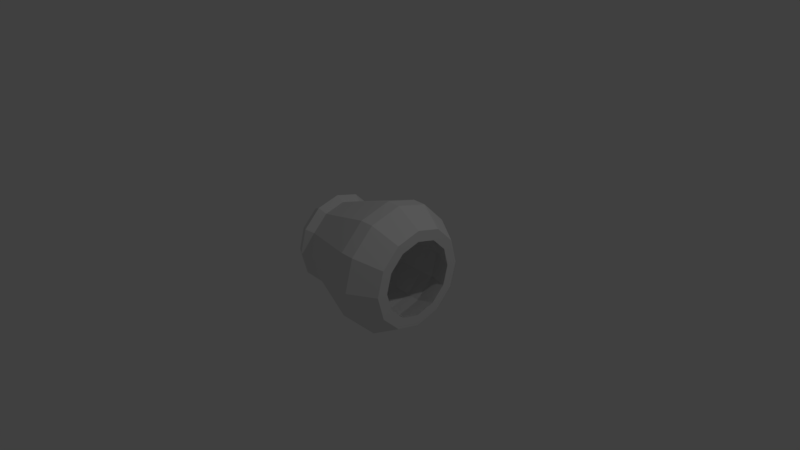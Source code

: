 # Source: spaceShip-engine-right.blend  (saved by Blender 2.78.0; exported with 4.5.12 LTS)
import bpy
from mathutils import Matrix  # noqa: F401  (used for matrix-valued properties, if any)

bpy.ops.wm.read_factory_settings(use_empty=True)
scene = bpy.context.scene
scene.name = 'Scene'

# ---- collections
col_collection_1 = bpy.data.collections.new('Collection 1'); scene.collection.children.link(col_collection_1)

# ---- materials (node trees are filled in below, after node groups)
mat_enginetexturematerial = bpy.data.materials.new('EngineTextureMaterial')
mat_enginetexturematerial.alpha_threshold = 0.0
mat_enginetexturematerial.use_transparent_shadow = False
mat_enginetexturematerial.roughness = 0.5

# ---- material node trees

# ---- world
world_world = bpy.data.worlds.new('World'); scene.world = world_world
world_world.color = (0.05088, 0.05088, 0.05088)
world_world.use_sun_shadow = False
world_world.sun_shadow_jitter_overblur = 0.0
world_world.cycles.sampling_method = 'MANUAL'

# ---- cameras
cam_camera = bpy.data.cameras.new('Camera')
cam_camera.clip_end = 100.0
cam_camera.lens = 35.0
cam_camera.sensor_width = 32.0
cam_camera.sensor_height = 18.0
cam_camera.ortho_scale = 7.314
cam_camera.dof.focus_distance = 0.0
cam_camera.dof.aperture_fstop = 128.0

# ---- lights
light_lamp = bpy.data.lights.new('Lamp', 'POINT')
light_lamp.transmission_factor = 0.0
light_lamp.cutoff_distance = 30.0
light_lamp.energy = 100.0
light_lamp.shadow_buffer_clip_start = 1.001
light_lamp.shadow_soft_size = 0.1
light_lamp.shadow_maximum_resolution = 0.006
light_lamp.use_absolute_resolution = True

# ---- meshes
me_torus_000 = bpy.data.meshes.new('Torus.000')
me_torus_000.from_pydata([(1.25, -7.451e-08, -1.219), (1.125, -7.451e-08, -1.002), (0.875, -7.451e-08, -1.002), (0.75, -7.451e-08, -1.219), (0.875, -7.451e-08, -1.435), (1.125, -7.451e-08, -1.435), (1.083, 0.625, -1.219), (0.9743, 0.5625, -1.002), (0.7578, 0.4375, -1.002), (0.6495, 0.375, -1.219), (0.7578, 0.4375, -1.435), (0.9743, 0.5625, -1.435), (0.625, 1.083, -1.219), (0.5625, 0.9743, -1.002), (0.4375, 0.7578, -1.002), (0.375, 0.6495, -1.219), (0.4375, 0.7578, -1.435), (0.5625, 0.9743, -1.435), (1.086e-07, 1.25, -1.219), (1.682e-07, 1.125, -1.002), (1.384e-07, 0.875, -1.002), (1.384e-07, 0.75, -1.219), (1.384e-07, 0.875, -1.435), (1.682e-07, 1.125, -1.435), (-0.625, 1.083, -1.219), (-0.5625, 0.9743, -1.002), (-0.4375, 0.7578, -1.002), (-0.375, 0.6495, -1.219), (-0.4375, 0.7578, -1.435), (-0.5625, 0.9743, -1.435), (-1.083, 0.625, -1.219), (-0.9743, 0.5625, -1.002), (-0.7578, 0.4375, -1.002), (-0.6495, 0.375, -1.219), (-0.7578, 0.4375, -1.435), (-0.9743, 0.5625, -1.435), (-1.25, 2.98e-08, -1.219), (-1.125, 2.98e-08, -1.002), (-0.875, 0.0, -1.002), (-0.75, -1.49e-08, -1.219), (-0.875, 0.0, -1.435), (-1.125, 2.98e-08, -1.435), (-1.083, -0.625, -1.219), (-0.9743, -0.5625, -1.002), (-0.7578, -0.4375, -1.002), (-0.6495, -0.375, -1.219), (-0.7578, -0.4375, -1.435), (-0.9743, -0.5625, -1.435), (-0.625, -1.083, -1.219), (-0.5625, -0.9743, -1.002), (-0.4375, -0.7578, -1.002), (-0.375, -0.6495, -1.219), (-0.4375, -0.7578, -1.435), (-0.5625, -0.9743, -1.435), (1.086e-07, -1.25, -1.219), (1.682e-07, -1.125, -1.002), (1.384e-07, -0.875, -1.002), (1.384e-07, -0.75, -1.219), (1.384e-07, -0.875, -1.435), (1.682e-07, -1.125, -1.435), (0.625, -1.083, -1.219), (0.5625, -0.9743, -1.002), (0.4375, -0.7578, -1.002), (0.375, -0.6495, -1.219), (0.4375, -0.7578, -1.435), (0.5625, -0.9743, -1.435), (1.083, -0.625, -1.219), (0.9743, -0.5625, -1.002), (0.7578, -0.4375, -1.002), (0.6495, -0.375, -1.219), (0.7578, -0.4375, -1.435), (0.9743, -0.5625, -1.435), (-0.8691, 1.505, 0.7398), (-0.6759, 1.171, 0.7398), (-0.6759, -1.171, 0.7398), (8.396e-08, -1.352, 0.7398), (-1.738, 4.47e-08, 0.7398), (-1.505, -0.8691, 0.7398), (-0.8691, -1.505, 0.7398), (0.6759, -1.171, 0.7398), (-1.171, -0.6759, 0.7398), (0.8691, -1.505, 0.7398), (1.505, -0.8691, 0.7398), (0.6759, 1.171, 0.7398), (8.396e-08, 1.352, 0.7398), (-1.505, 0.8691, 0.7398), (-1.171, 0.6759, 0.7398), (1.171, 0.6759, 0.7398), (1.505, 0.8691, 0.7398), (0.8691, 1.505, 0.7398), (1.738, -1.043e-07, 0.7398), (1.352, -1.043e-07, 0.7398), (1.171, -0.6759, 0.7398), (1.3e-07, -1.738, 0.7398), (-1.352, 1.49e-08, 0.7398), (1.3e-07, 1.738, 0.7398), (-0.8691, 1.505, 1.115), (-0.6759, 1.171, 1.115), (-0.6759, -1.171, 1.115), (1.123e-07, -1.352, 1.115), (-1.738, 4.47e-08, 1.115), (-1.505, -0.8691, 1.115), (-0.8691, -1.505, 1.115), (0.6759, -1.171, 1.115), (-1.171, -0.6759, 1.115), (0.8691, -1.505, 1.115), (1.505, -0.8691, 1.115), (0.6759, 1.171, 1.115), (1.123e-07, 1.352, 1.115), (-1.505, 0.8691, 1.115), (-1.171, 0.6759, 1.115), (1.171, 0.6759, 1.115), (1.505, 0.8691, 1.115), (0.8691, 1.505, 1.115), (1.738, -1.043e-07, 1.115), (1.352, -1.043e-07, 1.115), (1.171, -0.6759, 1.115), (1.583e-07, -1.738, 1.115), (-1.352, 1.49e-08, 1.115), (1.583e-07, 1.738, 1.115), (-0.6609, 1.145, 1.802), (-0.514, 0.8904, 1.802), (-0.514, -0.8904, 1.802), (1.12e-07, -1.028, 1.802), (-1.322, 2.98e-08, 1.802), (-1.145, -0.6609, 1.802), (-0.6609, -1.145, 1.802), (0.514, -0.8904, 1.802), (-0.8904, -0.514, 1.802), (0.6609, -1.145, 1.802), (1.145, -0.6609, 1.802), (0.514, 0.8904, 1.802), (1.12e-07, 1.028, 1.802), (-1.145, 0.6609, 1.802), (-0.8904, 0.514, 1.802), (0.8904, 0.514, 1.802), (1.145, 0.6609, 1.802), (0.6609, 1.145, 1.802), (1.322, -8.941e-08, 1.802), (1.028, -8.941e-08, 1.802), (0.8904, -0.514, 1.802), (1.47e-07, -1.322, 1.802), (-1.028, 1.49e-08, 1.802), (1.47e-07, 1.322, 1.802)], [], [(0, 6, 7, 1), (61, 67, 82, 81), (2, 8, 9, 3), (3, 9, 10, 4), (4, 10, 11, 5), (0, 5, 11, 6), (6, 12, 13, 7), (1, 7, 88, 90), (8, 14, 15, 9), (9, 15, 16, 10), (10, 16, 17, 11), (11, 17, 12, 6), (12, 18, 19, 13), (19, 25, 72, 95), (14, 20, 21, 15), (15, 21, 22, 16), (16, 22, 23, 17), (17, 23, 18, 12), (18, 24, 25, 19), (43, 49, 78, 77), (20, 26, 27, 21), (21, 27, 28, 22), (22, 28, 29, 23), (23, 29, 24, 18), (24, 30, 31, 25), (50, 44, 80, 74), (26, 32, 33, 27), (27, 33, 34, 28), (28, 34, 35, 29), (29, 35, 30, 24), (30, 36, 37, 31), (56, 50, 74, 75), (32, 38, 39, 33), (33, 39, 40, 34), (34, 40, 41, 35), (35, 41, 36, 30), (36, 42, 43, 37), (62, 56, 75, 79), (38, 44, 45, 39), (39, 45, 46, 40), (40, 46, 47, 41), (41, 47, 42, 36), (42, 48, 49, 43), (55, 61, 81, 93), (44, 50, 51, 45), (45, 51, 52, 46), (46, 52, 53, 47), (47, 53, 48, 42), (48, 54, 55, 49), (25, 31, 85, 72), (50, 56, 57, 51), (51, 57, 58, 52), (52, 58, 59, 53), (53, 59, 54, 48), (54, 60, 61, 55), (26, 20, 84, 73), (56, 62, 63, 57), (57, 63, 64, 58), (58, 64, 65, 59), (59, 65, 60, 54), (60, 66, 67, 61), (38, 32, 86, 94), (62, 68, 69, 63), (63, 69, 70, 64), (64, 70, 71, 65), (65, 71, 66, 60), (66, 0, 1, 67), (32, 26, 73, 86), (68, 2, 3, 69), (69, 3, 4, 70), (70, 4, 5, 71), (71, 5, 0, 66), (87, 91, 115, 111), (74, 80, 104, 98), (75, 74, 98, 99), (73, 84, 108, 97), (78, 93, 117, 102), (84, 83, 107, 108), (85, 76, 100, 109), (76, 77, 101, 100), (92, 79, 103, 116), (77, 78, 102, 101), (72, 85, 109, 96), (95, 72, 96, 119), (67, 1, 90, 82), (8, 2, 91, 87), (20, 14, 83, 84), (31, 37, 76, 85), (2, 68, 92, 91), (13, 19, 95, 89), (44, 38, 94, 80), (37, 43, 77, 76), (14, 8, 87, 83), (68, 62, 79, 92), (49, 55, 93, 78), (7, 13, 89, 88), (115, 116, 140, 139), (107, 111, 135, 131), (110, 97, 121, 134), (112, 113, 137, 136), (113, 119, 143, 137), (118, 110, 134, 142), (117, 105, 129, 141), (106, 114, 138, 130), (114, 112, 136, 138), (105, 106, 130, 129), (111, 115, 139, 135), (98, 104, 128, 122), (81, 82, 106, 105), (90, 88, 112, 114), (82, 90, 114, 106), (93, 81, 105, 117), (94, 86, 110, 118), (89, 95, 119, 113), (88, 89, 113, 112), (86, 73, 97, 110), (83, 87, 111, 107), (91, 92, 116, 115), (80, 94, 118, 104), (79, 75, 99, 103), (138, 136, 135, 139), (136, 137, 131, 135), (137, 143, 132, 131), (143, 120, 121, 132), (120, 133, 134, 121), (133, 124, 142, 134), (124, 125, 128, 142), (125, 126, 122, 128), (126, 141, 123, 122), (141, 129, 127, 123), (129, 130, 140, 127), (130, 138, 139, 140), (104, 118, 142, 128), (103, 99, 123, 127), (119, 96, 120, 143), (96, 109, 133, 120), (101, 102, 126, 125), (116, 103, 127, 140), (100, 101, 125, 124), (109, 100, 124, 133), (108, 107, 131, 132), (102, 117, 141, 126), (97, 108, 132, 121), (99, 98, 122, 123)])
_uv = me_torus_000.uv_layers.new(name='UVMap')
_uv.uv.foreach_set('vector', [0.4572, 0.4254, 0.4064, 0.4494, 0.3964, 0.4286, 0.4479, 0.4039, 0.5567, 0.3604, 0.5018, 0.3812, 0.4409, 0.2262, 0.5019, 0.2013, 0.3493, 0.7072, 0.3036, 0.7053, 0.3059, 0.6786, 0.3508, 0.6805, 0.3508, 0.6805, 0.3059, 0.6786, 0.3088, 0.6525, 0.3529, 0.6547, 0.3529, 0.6547, 0.3088, 0.6525, 0.3116, 0.6312, 0.355, 0.6335, 0.4572, 0.4254, 0.4669, 0.448, 0.4159, 0.4693, 0.4064, 0.4494, 0.4064, 0.4494, 0.3576, 0.4743, 0.3468, 0.4545, 0.3964, 0.4286, 0.4479, 0.4039, 0.3964, 0.4286, 0.3245, 0.282, 0.3818, 0.2532, 0.3036, 0.7053, 0.2579, 0.7021, 0.261, 0.6753, 0.3059, 0.6786, 0.3059, 0.6786, 0.261, 0.6753, 0.2644, 0.6491, 0.3088, 0.6525, 0.3088, 0.6525, 0.2644, 0.6491, 0.2677, 0.6276, 0.3116, 0.6312, 0.4159, 0.4693, 0.3686, 0.4939, 0.3576, 0.4743, 0.4064, 0.4494, 0.3576, 0.4743, 0.3106, 0.5021, 0.2988, 0.4828, 0.3468, 0.4545, 0.2988, 0.4828, 0.2524, 0.5137, 0.1604, 0.3791, 0.2146, 0.3449, 0.2579, 0.7021, 0.2127, 0.6979, 0.216, 0.6713, 0.261, 0.6753, 0.261, 0.6753, 0.216, 0.6713, 0.2196, 0.645, 0.2644, 0.6491, 0.2644, 0.6491, 0.2196, 0.645, 0.2229, 0.6231, 0.2677, 0.6276, 0.3686, 0.4939, 0.3226, 0.521, 0.3106, 0.5021, 0.3576, 0.4743, 0.3106, 0.5021, 0.2652, 0.5322, 0.2524, 0.5137, 0.2988, 0.4828, 0.7308, 0.312, 0.671, 0.3256, 0.6318, 0.1569, 0.7035, 0.1364, 0.2127, 0.6979, 0.1684, 0.6932, 0.1715, 0.6674, 0.216, 0.6713, 0.216, 0.6713, 0.1715, 0.6674, 0.1743, 0.6411, 0.2196, 0.645, 0.2196, 0.645, 0.1743, 0.6411, 0.1767, 0.6187, 0.2229, 0.6231, 0.3226, 0.521, 0.2782, 0.5504, 0.2652, 0.5322, 0.3106, 0.5021, 0.2652, 0.5322, 0.2215, 0.5643, 0.2082, 0.547, 0.2524, 0.5137, 0.525, 0.6995, 0.5643, 0.6949, 0.6067, 0.8355, 0.5557, 0.8481, 0.1684, 0.6932, 0.1265, 0.6886, 0.1289, 0.6653, 0.1715, 0.6674, 0.1715, 0.6674, 0.1289, 0.6653, 0.1291, 0.64, 0.1743, 0.6411, 0.1743, 0.6411, 0.1291, 0.64, 0.1282, 0.6173, 0.1767, 0.6187, 0.2782, 0.5504, 0.2356, 0.582, 0.2215, 0.5643, 0.2652, 0.5322, 0.2215, 0.5643, 0.1766, 0.6002, 0.1655, 0.5814, 0.2082, 0.547, 0.4832, 0.7033, 0.525, 0.6995, 0.5557, 0.8481, 0.5039, 0.8577, 0.1265, 0.6886, 0.08943, 0.6831, 0.09317, 0.6654, 0.1289, 0.6653, 0.1289, 0.6653, 0.09317, 0.6654, 0.08828, 0.6462, 0.1291, 0.64, 0.1291, 0.64, 0.08828, 0.6462, 0.07886, 0.6268, 0.1282, 0.6173, 0.2356, 0.582, 0.1944, 0.6171, 0.1766, 0.6002, 0.2215, 0.5643, 0.7997, 0.3277, 0.7356, 0.3374, 0.7308, 0.312, 0.7918, 0.3012, 0.4395, 0.7061, 0.4832, 0.7033, 0.5039, 0.8577, 0.4514, 0.8641, 0.6001, 0.688, 0.5643, 0.6949, 0.5623, 0.6724, 0.5944, 0.6702, 0.5944, 0.6702, 0.5623, 0.6724, 0.5631, 0.6508, 0.5966, 0.6541, 0.5966, 0.6541, 0.5631, 0.6508, 0.5652, 0.6328, 0.6029, 0.6393, 0.7997, 0.3536, 0.74, 0.3614, 0.7356, 0.3374, 0.7997, 0.3277, 0.7356, 0.3374, 0.6768, 0.3496, 0.671, 0.3256, 0.7308, 0.312, 0.6131, 0.3418, 0.5567, 0.3604, 0.5019, 0.2013, 0.5653, 0.1783, 0.5643, 0.6949, 0.525, 0.6995, 0.5237, 0.6752, 0.5623, 0.6724, 0.5623, 0.6724, 0.5237, 0.6752, 0.5238, 0.6515, 0.5631, 0.6508, 0.5631, 0.6508, 0.5238, 0.6515, 0.5247, 0.6319, 0.5652, 0.6328, 0.74, 0.3614, 0.6827, 0.3734, 0.6768, 0.3496, 0.7356, 0.3374, 0.6768, 0.3496, 0.6199, 0.3651, 0.6131, 0.3418, 0.671, 0.3256, 0.2524, 0.5137, 0.2082, 0.547, 0.1042, 0.4155, 0.1604, 0.3791, 0.525, 0.6995, 0.4832, 0.7033, 0.4823, 0.678, 0.5237, 0.6752, 0.5237, 0.6752, 0.4823, 0.678, 0.4824, 0.6533, 0.5238, 0.6515, 0.5238, 0.6515, 0.4824, 0.6533, 0.483, 0.6329, 0.5247, 0.6319, 0.6827, 0.3734, 0.6269, 0.3882, 0.6199, 0.3651, 0.6768, 0.3496, 0.6199, 0.3651, 0.5645, 0.3831, 0.5567, 0.3604, 0.6131, 0.3418, 0.1684, 0.6932, 0.2127, 0.6979, 0.1873, 0.8529, 0.1362, 0.8425, 0.4832, 0.7033, 0.4395, 0.7061, 0.4392, 0.6801, 0.4823, 0.678, 0.4823, 0.678, 0.4392, 0.6801, 0.4398, 0.6548, 0.4824, 0.6533, 0.4824, 0.6533, 0.4398, 0.6548, 0.4407, 0.634, 0.483, 0.6329, 0.6269, 0.3882, 0.5726, 0.4057, 0.5645, 0.3831, 0.6199, 0.3651, 0.5645, 0.3831, 0.5104, 0.4034, 0.5018, 0.3812, 0.5567, 0.3604, 0.08943, 0.6831, 0.1265, 0.6886, 0.08557, 0.8293, 0.03337, 0.813, 0.4395, 0.7061, 0.3947, 0.7075, 0.3953, 0.681, 0.4392, 0.6801, 0.4392, 0.6801, 0.3953, 0.681, 0.3966, 0.6554, 0.4398, 0.6548, 0.4398, 0.6548, 0.3966, 0.6554, 0.398, 0.6344, 0.4407, 0.634, 0.5726, 0.4057, 0.5194, 0.4256, 0.5104, 0.4034, 0.5645, 0.3831, 0.5104, 0.4034, 0.4572, 0.4254, 0.4479, 0.4039, 0.5018, 0.3812, 0.1265, 0.6886, 0.1684, 0.6932, 0.1362, 0.8425, 0.08557, 0.8293, 0.3947, 0.7075, 0.3493, 0.7072, 0.3508, 0.6805, 0.3953, 0.681, 0.3953, 0.681, 0.3508, 0.6805, 0.3529, 0.6547, 0.3966, 0.6554, 0.3966, 0.6554, 0.3529, 0.6547, 0.355, 0.6335, 0.398, 0.6344, 0.5194, 0.4256, 0.4669, 0.448, 0.4572, 0.4254, 0.5104, 0.4034, 0.292, 0.8658, 0.3451, 0.8681, 0.345, 0.8975, 0.2903, 0.895, 0.5557, 0.8481, 0.6067, 0.8355, 0.6146, 0.8632, 0.5622, 0.8763, 0.5039, 0.8577, 0.5557, 0.8481, 0.5622, 0.8763, 0.5088, 0.8864, 0.1362, 0.8425, 0.1873, 0.8529, 0.1826, 0.8815, 0.1301, 0.8706, 0.6318, 0.1569, 0.5653, 0.1783, 0.5552, 0.1508, 0.622, 0.1279, 0.1873, 0.8529, 0.2393, 0.8607, 0.2361, 0.8896, 0.1826, 0.8815, 0.1042, 0.4155, 0.03856, 0.4578, 0.02111, 0.4271, 0.08827, 0.3904, 0.786, 0.115, 0.7035, 0.1364, 0.6935, 0.1049, 0.776, 0.07767, 0.3984, 0.8676, 0.4514, 0.8641, 0.4546, 0.8933, 0.3999, 0.8969, 0.7035, 0.1364, 0.6318, 0.1569, 0.622, 0.1279, 0.6935, 0.1049, 0.1604, 0.3791, 0.1042, 0.4155, 0.08827, 0.3904, 0.1453, 0.3558, 0.2146, 0.3449, 0.1604, 0.3791, 0.1453, 0.3558, 0.2001, 0.3219, 0.5018, 0.3812, 0.4479, 0.4039, 0.3818, 0.2532, 0.4409, 0.2262, 0.3036, 0.7053, 0.3493, 0.7072, 0.3451, 0.8681, 0.292, 0.8658, 0.2127, 0.6979, 0.2579, 0.7021, 0.2393, 0.8607, 0.1873, 0.8529, 0.2082, 0.547, 0.1655, 0.5814, 0.03856, 0.4578, 0.1042, 0.4155, 0.3493, 0.7072, 0.3947, 0.7075, 0.3984, 0.8676, 0.3451, 0.8681, 0.3468, 0.4545, 0.2988, 0.4828, 0.2146, 0.3449, 0.269, 0.3126, 0.5643, 0.6949, 0.6001, 0.688, 0.6584, 0.8196, 0.6067, 0.8355, 0.7918, 0.3012, 0.7308, 0.312, 0.7035, 0.1364, 0.786, 0.115, 0.2579, 0.7021, 0.3036, 0.7053, 0.292, 0.8658, 0.2393, 0.8607, 0.3947, 0.7075, 0.4395, 0.7061, 0.4514, 0.8641, 0.3984, 0.8676, 0.671, 0.3256, 0.6131, 0.3418, 0.5653, 0.1783, 0.6318, 0.1569, 0.3964, 0.4286, 0.3468, 0.4545, 0.269, 0.3126, 0.3245, 0.282, 0.345, 0.8975, 0.3999, 0.8969, 0.3994, 0.9716, 0.3403, 0.9718, 0.2361, 0.8896, 0.2903, 0.895, 0.2815, 0.9686, 0.2233, 0.9622, 0.07846, 0.8573, 0.1301, 0.8706, 0.1104, 0.9399, 0.05801, 0.9245, 0.3114, 0.258, 0.2551, 0.2892, 0.2216, 0.2294, 0.2794, 0.1961, 0.2551, 0.2892, 0.2001, 0.3219, 0.1657, 0.2637, 0.2216, 0.2294, 0.02397, 0.8422, 0.07846, 0.8573, 0.05801, 0.9245, 0.01418, 0.9061, 0.5552, 0.1508, 0.4911, 0.1749, 0.4649, 0.107, 0.5303, 0.08106, 0.4293, 0.2007, 0.3694, 0.2284, 0.3393, 0.1645, 0.4011, 0.1348, 0.3694, 0.2284, 0.3114, 0.258, 0.2794, 0.1961, 0.3393, 0.1645, 0.4911, 0.1749, 0.4293, 0.2007, 0.4011, 0.1348, 0.4649, 0.107, 0.2903, 0.895, 0.345, 0.8975, 0.3403, 0.9718, 0.2815, 0.9686, 0.5622, 0.8763, 0.6146, 0.8632, 0.6311, 0.9304, 0.5754, 0.9482, 0.5019, 0.2013, 0.4409, 0.2262, 0.4293, 0.2007, 0.4911, 0.1749, 0.3818, 0.2532, 0.3245, 0.282, 0.3114, 0.258, 0.3694, 0.2284, 0.4409, 0.2262, 0.3818, 0.2532, 0.3694, 0.2284, 0.4293, 0.2007, 0.5653, 0.1783, 0.5019, 0.2013, 0.4911, 0.1749, 0.5552, 0.1508, 0.03337, 0.813, 0.08557, 0.8293, 0.07846, 0.8573, 0.02397, 0.8422, 0.269, 0.3126, 0.2146, 0.3449, 0.2001, 0.3219, 0.2551, 0.2892, 0.3245, 0.282, 0.269, 0.3126, 0.2551, 0.2892, 0.3114, 0.258, 0.08557, 0.8293, 0.1362, 0.8425, 0.1301, 0.8706, 0.07846, 0.8573, 0.2393, 0.8607, 0.292, 0.8658, 0.2903, 0.895, 0.2361, 0.8896, 0.3451, 0.8681, 0.3984, 0.8676, 0.3999, 0.8969, 0.345, 0.8975, 0.6067, 0.8355, 0.6584, 0.8196, 0.6666, 0.8485, 0.6146, 0.8632, 0.4514, 0.8641, 0.5039, 0.8577, 0.5088, 0.8864, 0.4546, 0.8933, 0.3374, 0.9999, 0.277, 0.9964, 0.2815, 0.9686, 0.3403, 0.9718, 0.277, 0.9964, 0.2172, 0.9894, 0.2233, 0.9622, 0.2815, 0.9686, 0.2172, 0.9894, 0.1585, 0.979, 0.166, 0.9526, 0.2233, 0.9622, 0.1585, 0.979, 0.1014, 0.9651, 0.1104, 0.9399, 0.166, 0.9526, 0.1014, 0.9651, 0.04743, 0.947, 0.05801, 0.9245, 0.1104, 0.9399, 0.04743, 0.947, 0.0001219, 0.9223, 0.01418, 0.9061, 0.05801, 0.9245, 0.6975, 0.9272, 0.641, 0.9581, 0.6311, 0.9304, 0.6784, 0.9072, 0.641, 0.9581, 0.5806, 0.9765, 0.5754, 0.9482, 0.6311, 0.9304, 0.5806, 0.9765, 0.5199, 0.9886, 0.5174, 0.9602, 0.5754, 0.9482, 0.5199, 0.9886, 0.4591, 0.9962, 0.4586, 0.9678, 0.5174, 0.9602, 0.4591, 0.9962, 0.3982, 0.9999, 0.3994, 0.9716, 0.4586, 0.9678, 0.3982, 0.9999, 0.3374, 0.9999, 0.3403, 0.9718, 0.3994, 0.9716, 0.6146, 0.8632, 0.6666, 0.8485, 0.6784, 0.9072, 0.6311, 0.9304, 0.4546, 0.8933, 0.5088, 0.8864, 0.5174, 0.9602, 0.4586, 0.9678, 0.2001, 0.3219, 0.1453, 0.3558, 0.1113, 0.2983, 0.1657, 0.2637, 0.1453, 0.3558, 0.08827, 0.3904, 0.05713, 0.331, 0.1113, 0.2983, 0.6935, 0.1049, 0.622, 0.1279, 0.5971, 0.05614, 0.6649, 0.03056, 0.3999, 0.8969, 0.4546, 0.8933, 0.4586, 0.9678, 0.3994, 0.9716, 0.776, 0.07767, 0.6935, 0.1049, 0.6649, 0.03056, 0.7327, 0.0001219, 0.08827, 0.3904, 0.02111, 0.4271, 0.0001219, 0.3568, 0.05713, 0.331, 0.1826, 0.8815, 0.2361, 0.8896, 0.2233, 0.9622, 0.166, 0.9526, 0.622, 0.1279, 0.5552, 0.1508, 0.5303, 0.08106, 0.5971, 0.05614, 0.1301, 0.8706, 0.1826, 0.8815, 0.166, 0.9526, 0.1104, 0.9399, 0.5088, 0.8864, 0.5622, 0.8763, 0.5754, 0.9482, 0.5174, 0.9602])
me_torus_000.materials.append(mat_enginetexturematerial)
me_torus_000.use_remesh_preserve_volume = False
me_torus_000.use_remesh_preserve_attributes = False
me_torus_000.use_mirror_vertex_groups = False
me_torus_000.update()

# ---- objects
ob_engine_000 = bpy.data.objects.new('Engine.000', me_torus_000)
ob_lamp = bpy.data.objects.new('Lamp', light_lamp)
ob_camera = bpy.data.objects.new('Camera', cam_camera)

# ---- transforms, parenting, visibility, modifiers, constraints
ob_engine_000.location = (0.0, 0.0, 0.0)
ob_engine_000.rotation_euler = (0.0, 1.571, 0.0)
ob_engine_000.scale = (0.5, 0.5, 0.5)
ob_engine_000.lineart.crease_threshold = 0.0
ob_lamp.location = (4.076, 1.005, 5.904)
ob_lamp.rotation_euler = (0.6503, 0.05522, 1.866)
ob_lamp.lock_rotations_4d = False
ob_lamp.empty_display_type = 'ARROWS'
ob_lamp.color = (0.0, 0.0, 0.0, 0.0)
ob_lamp.lineart.crease_threshold = 0.0
ob_camera.location = (7.481, -6.508, 5.344)
ob_camera.rotation_euler = (1.109, 0.0, 0.8149)
ob_camera.lock_rotations_4d = False
ob_camera.empty_display_type = 'ARROWS'
ob_camera.color = (0.0, 0.0, 0.0, 0.0)
ob_camera.display_type = 'WIRE'
ob_camera.lineart.crease_threshold = 0.0

# ---- collection membership
col_collection_1.objects.link(ob_engine_000)
col_collection_1.objects.link(ob_lamp)
col_collection_1.objects.link(ob_camera)

# ---- scene / render settings (as saved in the file)
scene.camera = ob_camera
scene.frame_start = 1; scene.frame_end = 250; scene.frame_set(1)
scene.render.engine = 'BLENDER_EEVEE_NEXT'
scene.render.resolution_percentage = 50
scene.render.dither_intensity = 0.0
scene.cycles.use_denoising = False
scene.cycles.samples = 128
scene.cycles.sampling_pattern = 'TABULATED_SOBOL'
scene.cycles.light_sampling_threshold = 0.0
scene.cycles.use_adaptive_sampling = False
scene.cycles.use_light_tree = False
scene.cycles.blur_glossy = 0.0
scene.cycles.sample_clamp_indirect = 0.0
scene.view_settings.view_transform = 'Standard'
bpy.context.view_layer.update()
